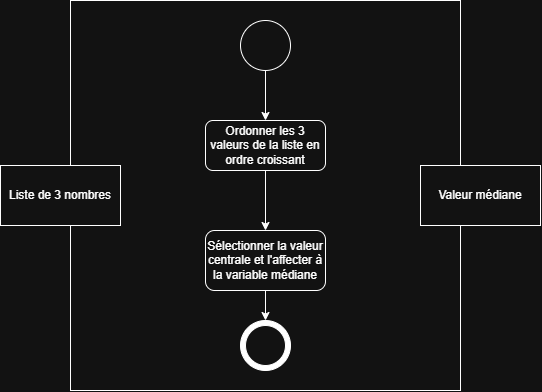

The diagram above was exported from draw.io. Its source (the exported page's mxGraphModel, read from the mxfile embedded in the PNG):
<mxGraphModel dx="1201" dy="730" grid="1" gridSize="10" guides="1" tooltips="1" connect="1" arrows="1" fold="1" page="1" pageScale="1" pageWidth="827" pageHeight="1169" math="0" shadow="0">
  <root>
    <mxCell id="0" />
    <mxCell id="1" parent="0" />
    <mxCell id="yP_8mXfGc5Mjo7A9aUun-1" parent="1" style="rounded=0;whiteSpace=wrap;html=1;" value="" vertex="1">
      <mxGeometry height="390" width="390" x="150" y="30" as="geometry" />
    </mxCell>
    <mxCell id="yP_8mXfGc5Mjo7A9aUun-4" edge="1" parent="1" source="yP_8mXfGc5Mjo7A9aUun-2" style="edgeStyle=orthogonalEdgeStyle;rounded=0;orthogonalLoop=1;jettySize=auto;html=1;" target="yP_8mXfGc5Mjo7A9aUun-3">
      <mxGeometry relative="1" as="geometry" />
    </mxCell>
    <mxCell id="yP_8mXfGc5Mjo7A9aUun-2" parent="1" style="rounded=1;whiteSpace=wrap;html=1;roundedPerimeter=1;" value="Ordonner les 3 valeurs de la liste en ordre croissant" vertex="1">
      <mxGeometry height="50" width="120" x="285" y="150" as="geometry" />
    </mxCell>
    <mxCell id="yP_8mXfGc5Mjo7A9aUun-11" edge="1" parent="1" source="yP_8mXfGc5Mjo7A9aUun-3" style="edgeStyle=orthogonalEdgeStyle;rounded=0;orthogonalLoop=1;jettySize=auto;html=1;entryX=0.5;entryY=0;entryDx=0;entryDy=0;" target="yP_8mXfGc5Mjo7A9aUun-9">
      <mxGeometry relative="1" as="geometry" />
    </mxCell>
    <mxCell id="yP_8mXfGc5Mjo7A9aUun-3" parent="1" style="rounded=1;whiteSpace=wrap;html=1;roundedPerimeter=1;" value="Sélectionner la valeur centrale et l'affecter à la variable médiane" vertex="1">
      <mxGeometry height="60" width="120" x="285" y="260" as="geometry" />
    </mxCell>
    <mxCell id="yP_8mXfGc5Mjo7A9aUun-5" parent="1" style="rounded=0;whiteSpace=wrap;html=1;" value="Liste de 3 nombres" vertex="1">
      <mxGeometry height="60" width="120" x="80" y="195" as="geometry" />
    </mxCell>
    <mxCell id="yP_8mXfGc5Mjo7A9aUun-6" parent="1" style="rounded=0;whiteSpace=wrap;html=1;" value="Valeur médiane" vertex="1">
      <mxGeometry height="60" width="120" x="500" y="195" as="geometry" />
    </mxCell>
    <mxCell id="yP_8mXfGc5Mjo7A9aUun-8" edge="1" parent="1" source="yP_8mXfGc5Mjo7A9aUun-7" style="edgeStyle=orthogonalEdgeStyle;rounded=0;orthogonalLoop=1;jettySize=auto;html=1;" target="yP_8mXfGc5Mjo7A9aUun-2">
      <mxGeometry relative="1" as="geometry" />
    </mxCell>
    <mxCell id="yP_8mXfGc5Mjo7A9aUun-7" parent="1" style="ellipse;whiteSpace=wrap;html=1;shapeInside=1;aspect=fixed;" value="" vertex="1">
      <mxGeometry height="50" width="50" x="320" y="50" as="geometry" />
    </mxCell>
    <mxCell id="yP_8mXfGc5Mjo7A9aUun-9" parent="1" style="ellipse;whiteSpace=wrap;html=1;shapeInside=1;aspect=fixed;fillColor=light-dark(#000000,#FFFFFF);fillStyle=solid;" value="" vertex="1">
      <mxGeometry height="50" width="50" x="320" y="350" as="geometry" />
    </mxCell>
    <mxCell id="yP_8mXfGc5Mjo7A9aUun-10" parent="1" style="ellipse;whiteSpace=wrap;html=1;shapeInside=1;aspect=fixed;" value="" vertex="1">
      <mxGeometry height="40" width="40" x="325" y="355" as="geometry" />
    </mxCell>
  </root>
</mxGraphModel>